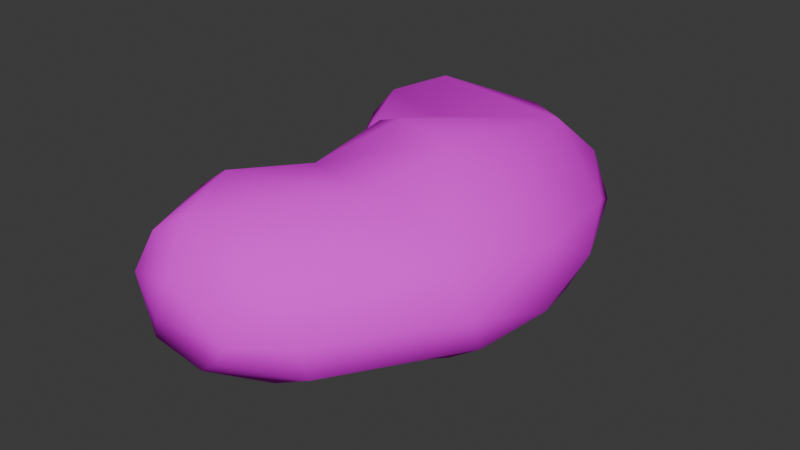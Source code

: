 # Source: KidneyL.blend  (saved by Blender 5.1.30; exported with 4.5.12 LTS)
import bpy
from mathutils import Matrix  # noqa: F401  (used for matrix-valued properties, if any)

bpy.ops.wm.read_factory_settings(use_empty=True)
scene = bpy.context.scene
scene.name = 'Scene'

# ---- collections
col_collection = bpy.data.collections.new('Collection'); scene.collection.children.link(col_collection)

# ---- images (referenced by path relative to the original .blend; pixels are not part of the script)
import os
ASSET_DIR = os.environ.get("B2B_ASSET_DIR", "")  # directory of the original .blend (textures are referenced by path, not embedded)
HERE = os.path.dirname(os.path.abspath(__file__))  # packed textures are extracted next to this script under _unpacked/

def load_image(name, relpath, width, height, colorspace="sRGB"):
    """Load a texture the original file referenced (path relative to the .blend, or extracted next to this script)."""
    p = next((c for c in (os.path.join(HERE, relpath), os.path.join(ASSET_DIR, relpath)) if relpath and os.path.exists(c)), "")
    if p:
        img = bpy.data.images.load(p, check_existing=True)
        img.name = name
    else:  # same state as the original file: an image datablock whose file is absent (Cycles renders it pink)
        img = bpy.data.images.new(name, width, height)
        img.source = "FILE"
        img.filepath = "//" + (relpath or name)
    img.colorspace_settings.name = colorspace
    return img
img_kidney_psd = load_image('Kidney.psd', 'Kidney.psd', 1024, 1024, 'sRGB')

# ---- materials (node trees are filled in below, after node groups)
mat_kidney = bpy.data.materials.new('Kidney')
mat_kidney.diffuse_color = (0.5882, 0.5882, 0.5882, 1.0)
mat_kidney.roughness = 0.8586
mat_kidney.specular_intensity = 0.0

# ---- material node trees
mat_kidney.use_nodes = True; mat_kidney.node_tree.nodes.clear()
_N = mat_kidney.node_tree.nodes; _L = mat_kidney.node_tree.links
n0 = _N.new('ShaderNodeBsdfPrincipled'); n0.name = 'Principled BSDF'; n0.location = (0, 300)
n0.inputs[2].default_value = 0.8586
n0.inputs[13].default_value = 0.0
n0.inputs[14].default_value = (0.9, 0.9, 0.9, 1.0)
n0.inputs[27].default_value = (0.0, 0.0, 0.0, 1.0)
n1 = _N.new('ShaderNodeOutputMaterial'); n1.name = 'Material Output'; n1.location = (280, 300)
n2 = _N.new('ShaderNodeTexImage'); n2.name = 'Image Texture'; n2.location = (-480, 300)
n2.image = img_kidney_psd
_L.new(n2.outputs[0], n0.inputs[0])
_L.new(n0.outputs[0], n1.inputs[0])
n1.is_active_output = True

# ---- world
world_world = bpy.data.worlds.new('World'); scene.world = world_world
world_world.use_nodes = True; world_world.node_tree.nodes.clear()
_N = world_world.node_tree.nodes; _L = world_world.node_tree.links
n0 = _N.new('ShaderNodeOutputWorld'); n0.name = 'World Output'; n0.location = (200, 100)
n1 = _N.new('ShaderNodeBackground'); n1.name = 'Background'; n1.location = (-200, 100)
n1.inputs[0].default_value = (0.05088, 0.05088, 0.05088, 1.0)
_L.new(n1.outputs[0], n0.inputs[0])
n0.is_active_output = True
world_world.color = (0.05088, 0.05088, 0.05088)
world_world.sun_shadow_jitter_overblur = 0.0

# ---- meshes
me_kidneyl = bpy.data.meshes.new('KidneyL')
me_kidneyl.from_pydata([(0.04323, 0.06135, 0.03231), (0.007059, -0.0004688, 0.06963), (-0.01666, 0.008002, 0.02357), (-0.01801, -0.003936, 0.02327), (-0.04455, 0.04698, 0.04444), (-0.035, 0.02275, 0.03453), (-0.02728, 0.02488, 0.05004), (-0.01447, 0.01396, 0.04455), (-0.01647, -0.0166, 0.03978), (-0.01942, -0.01102, 0.03511), (-0.03292, -0.02946, 0.03518), (-0.03883, -0.0497, 0.03511), (0.01655, -0.08053, 0.03519), (0.03337, -0.07075, 0.03676), (0.05831, -0.03324, 0.03691), (0.04963, -0.03132, 0.05179), (0.06036, -9.041e-06, 0.04633), (0.05244, 0.04014, 0.04234), (0.05939, 0.02351, 0.03309), (0.03533, 0.064, 0.04625), (-0.006538, 0.08178, 0.03518), (-0.03674, 0.06564, 0.04477), (-0.04659, 0.04424, 0.03471), (-0.02072, 0.07609, 0.04592), (-0.01867, 0.05466, 0.062), (-0.01589, -0.04782, 0.06314), (-0.0113, -0.06787, 0.05769), (0.008384, -0.05455, 0.06325), (0.02856, -0.005358, 0.06986), (0.02593, 0.05603, 0.05738), (0.005087, 0.07487, 0.0521), (0.001639, 0.02339, 0.0618), (-0.01699, -0.004598, 0.04936), (-0.03172, -0.04306, 0.05232), (0.02183, -0.06834, 0.05336), (0.02331, -0.03263, 0.06274), (0.04331, 0.009091, 0.06392), (-0.03321, 0.04481, 0.05635), (-0.007396, 0.007576, 0.06305), (-0.004475, -0.02404, 0.06046), (-0.04366, 0.04907, 0.02274), (-0.0132, -0.01703, 0.02031), (0.01136, -0.07946, 0.02759), (0.03186, -0.06569, 0.02421), (0.06041, -0.0008609, 0.02546), (0.0531, 0.02245, 0.01989), (-0.02519, 0.07329, 0.02254), (-0.03553, 0.07066, 0.03508), (-0.0124, 0.05656, 0.006042), (0.02102, 0.02702, 0.006549), (0.001874, 0.02233, 0.007985), (-0.002091, -0.02505, 0.007737), (0.006869, -0.00211, -9.478e-05), (-0.03358, 0.0284, 0.01664), (-0.01601, -0.07667, 0.02299), (-0.008956, -0.05468, 0.006098), (0.01009, -0.05795, 0.009348), (0.02729, -0.03307, 0.01052), (0.03254, -0.007824, 0.001711), (0.02028, 0.05835, 0.009528), (-0.03363, 0.04923, 0.01403), (-0.02813, -0.03449, 0.018), (-0.02818, -0.05814, 0.01835), (0.0001057, -0.07497, 0.01809), (0.0398, 0.0477, 0.01761), (-0.002863, 0.07905, 0.02482), (-0.01437, -0.001741, 0.009618), (0.05467, -0.02364, 0.02197), (0.02531, 0.07686, 0.03208), (-0.007761, -0.08215, 0.03516), (-0.01973, -0.07124, 0.05258), (-0.004021, -0.07973, 0.04671), (-0.03133, -0.07031, 0.03535), (-0.02039, 0.01319, 0.03416), (-0.01593, 0.0077, 0.0485), (-0.01592, -0.00319, 0.05423), (-0.0199, 0.001085, 0.03464)], [], [(66, 41, 3), (4, 5, 6), (22, 5, 4), (5, 73, 7), (7, 6, 5), (73, 74, 7), (9, 8, 32), (72, 33, 11), (12, 71, 69), (16, 14, 44), (18, 16, 44), (18, 17, 16), (17, 0, 19), (68, 19, 0), (20, 47, 23), (23, 47, 21), (22, 21, 47), (21, 24, 23), (28, 1, 39), (28, 39, 35), (31, 38, 1), (29, 31, 1), (39, 1, 38), (39, 25, 35), (70, 26, 25), (26, 27, 25), (71, 34, 26), (70, 71, 26), (34, 27, 26), (35, 25, 27), (28, 36, 29), (28, 29, 1), (29, 24, 31), (29, 30, 24), (6, 37, 4), (6, 7, 31), (75, 74, 32), (75, 32, 8), (10, 33, 8), (39, 8, 33), (10, 11, 33), (33, 72, 70), (34, 35, 27), (35, 34, 15), (35, 15, 28), (16, 36, 15), (15, 36, 28), (17, 29, 36), (23, 30, 20), (6, 31, 37), (24, 37, 31), (74, 31, 7), (74, 38, 31), (75, 38, 74), (38, 75, 39), (39, 75, 8), (25, 39, 33), (33, 70, 25), (71, 12, 34), (12, 13, 34), (13, 14, 15), (34, 13, 15), (15, 14, 16), (36, 16, 17), (29, 17, 19), (30, 29, 19), (30, 19, 68), (22, 4, 21), (37, 21, 4), (37, 24, 21), (23, 24, 30), (30, 68, 20), (53, 73, 5, 22), (40, 53, 22), (8, 3, 41), (3, 8, 9), (10, 8, 41), (10, 61, 11), (13, 12, 42), (43, 13, 42), (14, 13, 43), (14, 67, 44), (17, 18, 0), (68, 65, 20), (20, 65, 46), (47, 20, 46), (47, 40, 22), (66, 50, 52), (49, 52, 50), (53, 48, 50), (57, 55, 51), (54, 62, 55), (54, 55, 63), (55, 56, 63), (55, 57, 56), (51, 58, 57), (58, 51, 52), (58, 52, 49), (50, 59, 49), (64, 49, 59), (50, 48, 59), (65, 59, 48), (40, 47, 46), (60, 53, 40), (2, 66, 3), (41, 61, 10), (62, 11, 61), (62, 72, 11), (56, 43, 63), (56, 57, 43), (67, 57, 58), (44, 58, 45), (58, 49, 64), (58, 64, 45), (60, 48, 53), (2, 73, 50), (73, 53, 50), (2, 50, 66), (51, 66, 52), (51, 41, 66), (61, 41, 51), (51, 55, 61), (55, 62, 61), (54, 72, 62), (63, 43, 42), (57, 67, 43), (43, 67, 14), (58, 44, 67), (18, 44, 45), (18, 45, 0), (0, 64, 59), (64, 0, 45), (68, 0, 59), (46, 48, 60), (40, 46, 60), (65, 48, 46), (65, 68, 59), (42, 69, 54), (72, 71, 70), (72, 69, 71), (72, 54, 69), (12, 69, 42), (63, 42, 54), (73, 2, 76), (2, 3, 76), (3, 9, 76), (32, 76, 9), (74, 76, 32), (73, 76, 74)])
me_kidneyl.polygons.foreach_set('use_smooth', [True] * 149)
_uv = me_kidneyl.uv_layers.new(name='UVMap')
_uv.uv.foreach_set('vector', [0.339, 0.9069, 0.2694, 0.9324, 0.3319, 0.9545, 0.5838, 0.3688, 0.4897, 0.3269, 0.4876, 0.3728, 0.596, 0.3464, 0.4897, 0.3269, 0.5838, 0.3688, 0.4897, 0.3269, 0.4016, 0.3333, 0.4097, 0.3677, 0.4097, 0.3677, 0.4876, 0.3728, 0.4897, 0.3269, 0.4016, 0.3333, 0.3638, 0.3525, 0.4097, 0.3677, 0.2896, 0.3331, 0.2696, 0.3607, 0.3171, 0.3549, 0.03489, 0.4146, 0.1455, 0.384, 0.1096, 0.3546, 0.0554, 0.6467, 0.04212, 0.5193, 0.01281, 0.5287, 0.3433, 0.6295, 0.2398, 0.6547, 0.3359, 0.6806, 0.4099, 0.6622, 0.3433, 0.6295, 0.3359, 0.6806, 0.4099, 0.6622, 0.4604, 0.6369, 0.3433, 0.6295, 0.4604, 0.6369, 0.5295, 0.6628, 0.5449, 0.6242, 0.6006, 0.6658, 0.5449, 0.6242, 0.5295, 0.6628, 0.6822, 0.5427, 0.6785, 0.4257, 0.6632, 0.4867, 0.6632, 0.4867, 0.6785, 0.4257, 0.6458, 0.4212, 0.596, 0.3464, 0.6458, 0.4212, 0.6785, 0.4257, 0.6458, 0.4212, 0.5713, 0.4576, 0.6632, 0.4867, 0.325, 0.5245, 0.341, 0.463, 0.2443, 0.4352, 0.325, 0.5245, 0.2443, 0.4352, 0.2233, 0.5254, 0.4412, 0.453, 0.3697, 0.4255, 0.341, 0.463, 0.5328, 0.5674, 0.4412, 0.453, 0.341, 0.463, 0.2443, 0.4352, 0.341, 0.463, 0.3697, 0.4255, 0.2443, 0.4352, 0.1514, 0.4399, 0.2233, 0.5254, 0.06042, 0.4557, 0.07972, 0.4818, 0.1514, 0.4399, 0.07972, 0.4818, 0.1471, 0.5182, 0.1514, 0.4399, 0.04212, 0.5193, 0.1125, 0.5788, 0.07972, 0.4818, 0.06042, 0.4557, 0.04212, 0.5193, 0.07972, 0.4818, 0.1125, 0.5788, 0.1471, 0.5182, 0.07972, 0.4818, 0.2233, 0.5254, 0.1514, 0.4399, 0.1471, 0.5182, 0.325, 0.5245, 0.3644, 0.5765, 0.5328, 0.5674, 0.325, 0.5245, 0.5328, 0.5674, 0.341, 0.463, 0.5328, 0.5674, 0.5713, 0.4576, 0.4412, 0.453, 0.5328, 0.5674, 0.6171, 0.5574, 0.5713, 0.4576, 0.4876, 0.3728, 0.5627, 0.4001, 0.5838, 0.3688, 0.4876, 0.3728, 0.4097, 0.3677, 0.4412, 0.453, 0.3313, 0.387, 0.3709, 0.3817, 0.3333, 0.3804, 0.3313, 0.387, 0.3166, 0.3796, 0.2743, 0.3731, 0.1794, 0.3358, 0.1455, 0.384, 0.2696, 0.3607, 0.2443, 0.4352, 0.2696, 0.3607, 0.1455, 0.384, 0.1794, 0.3358, 0.1096, 0.3546, 0.1455, 0.384, 0.1455, 0.384, 0.03489, 0.4146, 0.06042, 0.4557, 0.1125, 0.5788, 0.2233, 0.5254, 0.1471, 0.5182, 0.2233, 0.5254, 0.1125, 0.5788, 0.2473, 0.6116, 0.2233, 0.5254, 0.2473, 0.6116, 0.325, 0.5245, 0.3433, 0.6295, 0.3644, 0.5765, 0.2473, 0.6116, 0.2473, 0.6116, 0.3644, 0.5765, 0.325, 0.5245, 0.4604, 0.6369, 0.5328, 0.5674, 0.3644, 0.5765, 0.6632, 0.4867, 0.6171, 0.5574, 0.6822, 0.5427, 0.4876, 0.3728, 0.4412, 0.453, 0.5627, 0.4001, 0.5713, 0.4576, 0.5627, 0.4001, 0.4412, 0.453, 0.3834, 0.3872, 0.4412, 0.453, 0.4097, 0.3677, 0.3834, 0.3872, 0.3697, 0.4255, 0.4412, 0.453, 0.3313, 0.387, 0.3697, 0.4255, 0.3709, 0.3817, 0.3697, 0.4255, 0.3313, 0.387, 0.2443, 0.4352, 0.2443, 0.4352, 0.3313, 0.387, 0.2743, 0.3731, 0.1514, 0.4399, 0.2443, 0.4352, 0.1455, 0.384, 0.1455, 0.384, 0.06042, 0.4557, 0.1514, 0.4399, 0.04212, 0.5193, 0.0554, 0.6467, 0.1125, 0.5788, 0.0554, 0.6467, 0.1049, 0.6549, 0.1125, 0.5788, 0.1049, 0.6549, 0.2398, 0.6547, 0.2473, 0.6116, 0.1125, 0.5788, 0.1049, 0.6549, 0.2473, 0.6116, 0.2473, 0.6116, 0.2398, 0.6547, 0.3433, 0.6295, 0.3644, 0.5765, 0.3433, 0.6295, 0.4604, 0.6369, 0.5328, 0.5674, 0.4604, 0.6369, 0.5449, 0.6242, 0.6171, 0.5574, 0.5328, 0.5674, 0.5449, 0.6242, 0.6171, 0.5574, 0.5449, 0.6242, 0.6006, 0.6658, 0.596, 0.3464, 0.5838, 0.3688, 0.6458, 0.4212, 0.5627, 0.4001, 0.6458, 0.4212, 0.5838, 0.3688, 0.5627, 0.4001, 0.5713, 0.4576, 0.6458, 0.4212, 0.6632, 0.4867, 0.5713, 0.4576, 0.6171, 0.5574, 0.6171, 0.5574, 0.6006, 0.6658, 0.6814, 0.7312, 0.5117, 0.9378, 0.4314, 0.9732, 0.5064, 0.9738, 0.5814, 0.9743, 0.5949, 0.9394, 0.5117, 0.9378, 0.5814, 0.9743, 0.2601, 0.9761, 0.3319, 0.9545, 0.2694, 0.9324, 0.3319, 0.9545, 0.2601, 0.9761, 0.2941, 0.9842, 0.1899, 0.9816, 0.2601, 0.9761, 0.2694, 0.9324, 0.1899, 0.9816, 0.1731, 0.9299, 0.1106, 0.9606, 0.1049, 0.6549, 0.0554, 0.6467, 0.05386, 0.7383, 0.1248, 0.6994, 0.1049, 0.6549, 0.05386, 0.7383, 0.2398, 0.6547, 0.1049, 0.6549, 0.1248, 0.6994, 0.2398, 0.6547, 0.2749, 0.6948, 0.3359, 0.6806, 0.4604, 0.6369, 0.4099, 0.6622, 0.5295, 0.6628, 0.6006, 0.6658, 0.6511, 0.755, 0.6814, 0.7312, 0.6814, 0.7312, 0.6511, 0.755, 0.6537, 0.8407, 0.679, 0.8887, 0.6814, 0.7312, 0.6537, 0.8407, 0.679, 0.8887, 0.5949, 0.9394, 0.5814, 0.9743, 0.339, 0.9069, 0.432, 0.8597, 0.3391, 0.8502, 0.4339, 0.7921, 0.3391, 0.8502, 0.432, 0.8597, 0.5117, 0.9378, 0.573, 0.8365, 0.432, 0.8597, 0.2294, 0.7707, 0.137, 0.8446, 0.246, 0.8699, 0.04586, 0.8408, 0.101, 0.9011, 0.137, 0.8446, 0.04586, 0.8408, 0.137, 0.8446, 0.06668, 0.7917, 0.137, 0.8446, 0.1367, 0.7755, 0.06668, 0.7917, 0.137, 0.8446, 0.2294, 0.7707, 0.1367, 0.7755, 0.246, 0.8699, 0.3148, 0.771, 0.2294, 0.7707, 0.3148, 0.771, 0.246, 0.8699, 0.3391, 0.8502, 0.3148, 0.771, 0.3391, 0.8502, 0.4339, 0.7921, 0.432, 0.8597, 0.5413, 0.7503, 0.4339, 0.7921, 0.4924, 0.7143, 0.4339, 0.7921, 0.5413, 0.7503, 0.432, 0.8597, 0.573, 0.8365, 0.5413, 0.7503, 0.6511, 0.755, 0.5413, 0.7503, 0.573, 0.8365, 0.5949, 0.9394, 0.679, 0.8887, 0.6537, 0.8407, 0.5806, 0.9046, 0.5117, 0.9378, 0.5949, 0.9394, 0.3777, 0.9397, 0.339, 0.9069, 0.3319, 0.9545, 0.2694, 0.9324, 0.1731, 0.9299, 0.1899, 0.9816, 0.101, 0.9011, 0.1106, 0.9606, 0.1731, 0.9299, 0.101, 0.9011, 0.03458, 0.9107, 0.1106, 0.9606, 0.1367, 0.7755, 0.1248, 0.6994, 0.06668, 0.7917, 0.1367, 0.7755, 0.2294, 0.7707, 0.1248, 0.6994, 0.2749, 0.6948, 0.2294, 0.7707, 0.3148, 0.771, 0.3359, 0.6806, 0.3148, 0.771, 0.4119, 0.6936, 0.3148, 0.771, 0.4339, 0.7921, 0.4924, 0.7143, 0.3148, 0.771, 0.4924, 0.7143, 0.4119, 0.6936, 0.5806, 0.9046, 0.573, 0.8365, 0.5117, 0.9378, 0.3957, 0.9374, 0.4337, 0.9585, 0.432, 0.8597, 0.4337, 0.9585, 0.5117, 0.9378, 0.432, 0.8597, 0.3957, 0.9374, 0.432, 0.8597, 0.339, 0.9069, 0.246, 0.8699, 0.339, 0.9069, 0.3391, 0.8502, 0.246, 0.8699, 0.2694, 0.9324, 0.339, 0.9069, 0.1731, 0.9299, 0.2694, 0.9324, 0.246, 0.8699, 0.246, 0.8699, 0.137, 0.8446, 0.1731, 0.9299, 0.137, 0.8446, 0.101, 0.9011, 0.1731, 0.9299, 0.04586, 0.8408, 0.03458, 0.9107, 0.101, 0.9011, 0.06668, 0.7917, 0.1248, 0.6994, 0.05386, 0.7383, 0.2294, 0.7707, 0.2749, 0.6948, 0.1248, 0.6994, 0.1248, 0.6994, 0.2749, 0.6948, 0.2398, 0.6547, 0.3148, 0.771, 0.3359, 0.6806, 0.2749, 0.6948, 0.4099, 0.6622, 0.3359, 0.6806, 0.4119, 0.6936, 0.4099, 0.6622, 0.4119, 0.6936, 0.5295, 0.6628, 0.5295, 0.6628, 0.4924, 0.7143, 0.5413, 0.7503, 0.4924, 0.7143, 0.5295, 0.6628, 0.4119, 0.6936, 0.6006, 0.6658, 0.5295, 0.6628, 0.5413, 0.7503, 0.6537, 0.8407, 0.573, 0.8365, 0.5806, 0.9046, 0.5949, 0.9394, 0.6537, 0.8407, 0.5806, 0.9046, 0.6511, 0.755, 0.573, 0.8365, 0.6537, 0.8407, 0.6511, 0.755, 0.6006, 0.6658, 0.5413, 0.7503, 0.05386, 0.7383, 0.01205, 0.8144, 0.04586, 0.8408, 0.03489, 0.4146, 0.04212, 0.5193, 0.06042, 0.4557, 0.03489, 0.4146, 0.01281, 0.5287, 0.04212, 0.5193, 0.03458, 0.9107, 0.04586, 0.8408, 0.01205, 0.8144, 0.0554, 0.6467, 0.01205, 0.8144, 0.05386, 0.7383, 0.06668, 0.7917, 0.05386, 0.7383, 0.04586, 0.8408, 0.3348, 0.7333, 0.2705, 0.7029, 0.3347, 0.6582, 0.2705, 0.7029, 0.2686, 0.6287, 0.3347, 0.6582, 0.2686, 0.6287, 0.3349, 0.5831, 0.3347, 0.6582, 0.4182, 0.6193, 0.3347, 0.6582, 0.3349, 0.5831, 0.4182, 0.6957, 0.3347, 0.6582, 0.4182, 0.6193, 0.3348, 0.7333, 0.3347, 0.6582, 0.4182, 0.6957])
me_kidneyl.materials.append(mat_kidney)
me_kidneyl.update()
me_kidneyl.normals_split_custom_set([tuple(v) for v in zip(*[iter([-0.7685, 0.04404, -0.6383, -0.8474, 0.1092, -0.5196, -0.9477, -0.1629, -0.2743, -0.9076, -0.01197, 0.4197, -0.6825, -0.6128, 0.3984, -0.5257, -0.5808, 0.6215, -0.9713, -0.1121, -0.21, -0.6825, -0.6128, 0.3984, -0.9076, -0.01197, 0.4197, -0.6825, -0.6128, 0.3984, -0.8915, -0.237, 0.3861, -0.7508, -0.1934, 0.6316, -0.7508, -0.1934, 0.6316, -0.5257, -0.5808, 0.6215, -0.6825, -0.6128, 0.3984, -0.8915, -0.237, 0.3861, -0.8359, 0.4849, 0.2572, -0.7508, -0.1934, 0.6316, -0.5541, -0.7988, 0.2342, -0.9925, -0.08642, -0.08684, -0.9176, -0.02086, 0.397, -0.7114, -0.5362, 0.4544, -0.7585, 0.1331, 0.6379, -0.8897, -0.06973, -0.4512, 0.358, -0.9335, 0.02126, -0.06677, -0.8735, 0.4822, -0.1398, -0.9458, -0.2931, 0.915, 0.006677, 0.4034, 0.9231, -0.3819, 0.04578, 0.9076, -0.01042, -0.4198, 0.9638, 0.2479, -0.09788, 0.915, 0.006677, 0.4034, 0.9076, -0.01042, -0.4198, 0.9638, 0.2479, -0.09788, 0.8436, 0.373, 0.3864, 0.915, 0.006677, 0.4034, 0.8436, 0.373, 0.3864, 0.7817, 0.6006, -0.1679, 0.5818, 0.6128, 0.5348, 0.4428, 0.8847, -0.1456, 0.5818, 0.6128, 0.5348, 0.7817, 0.6006, -0.1679, -0.04106, 0.9704, 0.2381, -0.5977, 0.7347, -0.3208, -0.3298, 0.8114, 0.4825, -0.3298, 0.8114, 0.4825, -0.5977, 0.7347, -0.3208, -0.726, 0.5272, 0.4416, -0.9713, -0.1121, -0.21, -0.726, 0.5272, 0.4416, -0.5977, 0.7347, -0.3208, -0.726, 0.5272, 0.4416, -0.2287, 0.2295, 0.9461, -0.3298, 0.8114, 0.4825, 0.1929, -0.09658, 0.9765, -0.1833, -0.01548, 0.9829, -0.4112, 0.04823, 0.9103, 0.1929, -0.09658, 0.9765, -0.4112, 0.04823, 0.9103, 0.187, -0.2035, 0.9611, -0.2774, 0.1082, 0.9547, -0.6039, 0.2039, 0.7705, -0.1833, -0.01548, 0.9829, 0.3273, 0.3565, 0.8751, -0.2774, 0.1082, 0.9547, -0.1833, -0.01548, 0.9829, -0.4112, 0.04823, 0.9103, -0.1833, -0.01548, 0.9829, -0.6039, 0.2039, 0.7705, -0.4112, 0.04823, 0.9103, -0.3481, -0.02711, 0.9371, 0.187, -0.2035, 0.9611, -0.499, -0.6291, 0.596, -0.1438, -0.5076, 0.8495, -0.3481, -0.02711, 0.9371, -0.1438, -0.5076, 0.8495, 0.1389, -0.2477, 0.9588, -0.3481, -0.02711, 0.9371, -0.06677, -0.8735, 0.4822, 0.3978, -0.5893, 0.7032, -0.1438, -0.5076, 0.8495, -0.499, -0.6291, 0.596, -0.06677, -0.8735, 0.4822, -0.1438, -0.5076, 0.8495, 0.3978, -0.5893, 0.7032, 0.1389, -0.2477, 0.9588, -0.1438, -0.5076, 0.8495, 0.187, -0.2035, 0.9611, -0.3481, -0.02711, 0.9371, 0.1389, -0.2477, 0.9588, 0.1929, -0.09658, 0.9765, 0.5206, 0.1063, 0.8471, 0.3273, 0.3565, 0.8751, 0.1929, -0.09658, 0.9765, 0.3273, 0.3565, 0.8751, -0.1833, -0.01548, 0.9829, 0.3273, 0.3565, 0.8751, -0.2287, 0.2295, 0.9461, -0.2774, 0.1082, 0.9547, 0.3273, 0.3565, 0.8751, 0.1171, 0.7395, 0.6629, -0.2287, 0.2295, 0.9461, -0.5257, -0.5808, 0.6215, -0.5632, -0.07874, 0.8226, -0.9076, -0.01197, 0.4197, -0.5257, -0.5808, 0.6215, -0.7508, -0.1934, 0.6316, -0.2774, 0.1082, 0.9547, -0.8259, -0.08385, 0.5575, -0.8359, 0.4849, 0.2572, -0.9176, -0.02086, 0.397, -0.8259, -0.08385, 0.5575, -0.9176, -0.02086, 0.397, -0.9925, -0.08642, -0.08684, -0.8352, 0.4456, -0.3223, -0.7585, 0.1331, 0.6379, -0.9925, -0.08642, -0.08684, -0.4112, 0.04823, 0.9103, -0.9925, -0.08642, -0.08684, -0.7585, 0.1331, 0.6379, -0.8352, 0.4456, -0.3223, -0.8897, -0.06973, -0.4512, -0.7585, 0.1331, 0.6379, -0.7585, 0.1331, 0.6379, -0.7114, -0.5362, 0.4544, -0.499, -0.6291, 0.596, 0.3978, -0.5893, 0.7032, 0.187, -0.2035, 0.9611, 0.1389, -0.2477, 0.9588, 0.187, -0.2035, 0.9611, 0.3978, -0.5893, 0.7032, 0.6543, -0.3061, 0.6915, 0.187, -0.2035, 0.9611, 0.6543, -0.3061, 0.6915, 0.1929, -0.09658, 0.9765, 0.915, 0.006677, 0.4034, 0.5206, 0.1063, 0.8471, 0.6543, -0.3061, 0.6915, 0.6543, -0.3061, 0.6915, 0.5206, 0.1063, 0.8471, 0.1929, -0.09658, 0.9765, 0.8436, 0.373, 0.3864, 0.3273, 0.3565, 0.8751, 0.5206, 0.1063, 0.8471, -0.3298, 0.8114, 0.4825, 0.1171, 0.7395, 0.6629, -0.04106, 0.9704, 0.2381, -0.5257, -0.5808, 0.6215, -0.2774, 0.1082, 0.9547, -0.5632, -0.07874, 0.8226, -0.2287, 0.2295, 0.9461, -0.5632, -0.07874, 0.8226, -0.2774, 0.1082, 0.9547, -0.8359, 0.4849, 0.2572, -0.2774, 0.1082, 0.9547, -0.7508, -0.1934, 0.6316, -0.8359, 0.4849, 0.2572, -0.6039, 0.2039, 0.7705, -0.2774, 0.1082, 0.9547, -0.8259, -0.08385, 0.5575, -0.6039, 0.2039, 0.7705, -0.8359, 0.4849, 0.2572, -0.6039, 0.2039, 0.7705, -0.8259, -0.08385, 0.5575, -0.4112, 0.04823, 0.9103, -0.4112, 0.04823, 0.9103, -0.8259, -0.08385, 0.5575, -0.9925, -0.08642, -0.08684, -0.3481, -0.02711, 0.9371, -0.4112, 0.04823, 0.9103, -0.7585, 0.1331, 0.6379, -0.7585, 0.1331, 0.6379, -0.499, -0.6291, 0.596, -0.3481, -0.02711, 0.9371, -0.06677, -0.8735, 0.4822, 0.358, -0.9335, 0.02126, 0.3978, -0.5893, 0.7032, 0.358, -0.9335, 0.02126, 0.684, -0.7264, 0.06651, 0.3978, -0.5893, 0.7032, 0.684, -0.7264, 0.06651, 0.9231, -0.3819, 0.04578, 0.6543, -0.3061, 0.6915, 0.3978, -0.5893, 0.7032, 0.684, -0.7264, 0.06651, 0.6543, -0.3061, 0.6915, 0.6543, -0.3061, 0.6915, 0.9231, -0.3819, 0.04578, 0.915, 0.006677, 0.4034, 0.5206, 0.1063, 0.8471, 0.915, 0.006677, 0.4034, 0.8436, 0.373, 0.3864, 0.3273, 0.3565, 0.8751, 0.8436, 0.373, 0.3864, 0.5818, 0.6128, 0.5348, 0.1171, 0.7395, 0.6629, 0.3273, 0.3565, 0.8751, 0.5818, 0.6128, 0.5348, 0.1171, 0.7395, 0.6629, 0.5818, 0.6128, 0.5348, 0.4428, 0.8847, -0.1456, -0.9713, -0.1121, -0.21, -0.9076, -0.01197, 0.4197, -0.726, 0.5272, 0.4416, -0.5632, -0.07874, 0.8226, -0.726, 0.5272, 0.4416, -0.9076, -0.01197, 0.4197, -0.5632, -0.07874, 0.8226, -0.2287, 0.2295, 0.9461, -0.726, 0.5272, 0.4416, -0.3298, 0.8114, 0.4825, -0.2287, 0.2295, 0.9461, 0.1171, 0.7395, 0.6629, 0.1171, 0.7395, 0.6629, 0.4428, 0.8847, -0.1456, -0.04106, 0.9704, 0.2381, -0.5625, -0.4938, -0.6632, -0.8915, -0.237, 0.3861, -0.6825, -0.6128, 0.3984, -0.9713, -0.1121, -0.21, -0.8625, 0.1595, -0.4802, -0.5625, -0.4938, -0.6632, -0.9713, -0.1121, -0.21, -0.9925, -0.08642, -0.08684, -0.9477, -0.1629, -0.2743, -0.8474, 0.1092, -0.5196, -0.9477, -0.1629, -0.2743, -0.9925, -0.08642, -0.08684, -0.5541, -0.7988, 0.2342, -0.8352, 0.4456, -0.3223, -0.9925, -0.08642, -0.08684, -0.8474, 0.1092, -0.5196, -0.8352, 0.4456, -0.3223, -0.6994, 0.308, -0.6449, -0.8897, -0.06973, -0.4512, 0.684, -0.7264, 0.06651, 0.358, -0.9335, 0.02126, 0.2106, -0.8659, -0.4538, 0.5702, -0.561, -0.6002, 0.684, -0.7264, 0.06651, 0.2106, -0.8659, -0.4538, 0.9231, -0.3819, 0.04578, 0.684, -0.7264, 0.06651, 0.5702, -0.561, -0.6002, 0.9231, -0.3819, 0.04578, 0.7373, -0.2615, -0.6228, 0.9076, -0.01042, -0.4198, 0.8436, 0.373, 0.3864, 0.9638, 0.2479, -0.09788, 0.7817, 0.6006, -0.1679, 0.4428, 0.8847, -0.1456, 0.008271, 0.847, -0.5315, -0.04106, 0.9704, 0.2381, -0.04106, 0.9704, 0.2381, 0.008271, 0.847, -0.5315, -0.4182, 0.7471, -0.5167, -0.5977, 0.7347, -0.3208, -0.04106, 0.9704, 0.2381, -0.4182, 0.7471, -0.5167, -0.5977, 0.7347, -0.3208, -0.8625, 0.1595, -0.4802, -0.9713, -0.1121, -0.21, -0.7685, 0.04404, -0.6383, -0.286, 0.06478, -0.956, -0.1578, -0.004488, -0.9875, 0.1243, 0.1822, -0.9754, -0.1578, -0.004488, -0.9875, -0.286, 0.06478, -0.956, -0.5625, -0.4938, -0.6632, -0.1512, 0.2821, -0.9474, -0.286, 0.06478, -0.956, 0.3027, -0.2699, -0.914, -0.2018, -0.21, -0.9566, -0.2848, -0.05486, -0.957, -0.36, -0.7765, -0.5171, -0.6902, -0.2812, -0.6667, -0.2018, -0.21, -0.9566, -0.36, -0.7765, -0.5171, -0.2018, -0.21, -0.9566, 0.05184, -0.7186, -0.6935, -0.2018, -0.21, -0.9566, 0.2544, -0.3336, -0.9078, 0.05184, -0.7186, -0.6935, -0.2018, -0.21, -0.9566, 0.3027, -0.2699, -0.914, 0.2544, -0.3336, -0.9078, -0.2848, -0.05486, -0.957, 0.3291, -0.09842, -0.9392, 0.3027, -0.2699, -0.914, 0.3291, -0.09842, -0.9392, -0.2848, -0.05486, -0.957, -0.1578, -0.004488, -0.9875, 0.3291, -0.09842, -0.9392, -0.1578, -0.004488, -0.9875, 0.1243, 0.1822, -0.9754, -0.286, 0.06478, -0.956, 0.2827, 0.4105, -0.8669, 0.1243, 0.1822, -0.9754, 0.6002, 0.3342, -0.7266, 0.1243, 0.1822, -0.9754, 0.2827, 0.4105, -0.8669, -0.286, 0.06478, -0.956, -0.1512, 0.2821, -0.9474, 0.2827, 0.4105, -0.8669, 0.008271, 0.847, -0.5315, 0.2827, 0.4105, -0.8669, -0.1512, 0.2821, -0.9474, -0.8625, 0.1595, -0.4802, -0.5977, 0.7347, -0.3208, -0.4182, 0.7471, -0.5167, -0.5194, 0.1491, -0.8414, -0.5625, -0.4938, -0.6632, -0.8625, 0.1595, -0.4802, -0.8046, 0.2656, -0.5311, -0.7685, 0.04404, -0.6383, -0.9477, -0.1629, -0.2743, -0.8474, 0.1092, -0.5196, -0.6994, 0.308, -0.6449, -0.8352, 0.4456, -0.3223, -0.6902, -0.2812, -0.6667, -0.8897, -0.06973, -0.4512, -0.6994, 0.308, -0.6449, -0.6902, -0.2812, -0.6667, -0.7114, -0.5362, 0.4544, -0.8897, -0.06973, -0.4512, 0.2544, -0.3336, -0.9078, 0.5702, -0.561, -0.6002, 0.05184, -0.7186, -0.6935, 0.2544, -0.3336, -0.9078, 0.3027, -0.2699, -0.914, 0.5702, -0.561, -0.6002, 0.7373, -0.2615, -0.6228, 0.3027, -0.2699, -0.914, 0.3291, -0.09842, -0.9392, 0.9076, -0.01042, -0.4198, 0.3291, -0.09842, -0.9392, 0.7306, 0.2117, -0.6492, 0.3291, -0.09842, -0.9392, 0.1243, 0.1822, -0.9754, 0.6002, 0.3342, -0.7266, 0.3291, -0.09842, -0.9392, 0.6002, 0.3342, -0.7266, 0.7306, 0.2117, -0.6492, -0.5194, 0.1491, -0.8414, -0.1512, 0.2821, -0.9474, -0.5625, -0.4938, -0.6632, -0.8046, 0.2656, -0.5311, -0.8915, -0.237, 0.3861, -0.286, 0.06478, -0.956, -0.8915, -0.237, 0.3861, -0.5625, -0.4938, -0.6632, -0.286, 0.06478, -0.956, -0.8046, 0.2656, -0.5311, -0.286, 0.06478, -0.956, -0.7685, 0.04404, -0.6383, -0.2848, -0.05486, -0.957, -0.7685, 0.04404, -0.6383, -0.1578, -0.004488, -0.9875, -0.2848, -0.05486, -0.957, -0.8474, 0.1092, -0.5196, -0.7685, 0.04404, -0.6383, -0.6994, 0.308, -0.6449, -0.8474, 0.1092, -0.5196, -0.2848, -0.05486, -0.957, -0.2848, -0.05486, -0.957, -0.2018, -0.21, -0.9566, -0.6994, 0.308, -0.6449, -0.2018, -0.21, -0.9566, -0.6902, -0.2812, -0.6667, -0.6994, 0.308, -0.6449, -0.36, -0.7765, -0.5171, -0.7114, -0.5362, 0.4544, -0.6902, -0.2812, -0.6667, 0.05184, -0.7186, -0.6935, 0.5702, -0.561, -0.6002, 0.2106, -0.8659, -0.4538, 0.3027, -0.2699, -0.914, 0.7373, -0.2615, -0.6228, 0.5702, -0.561, -0.6002, 0.5702, -0.561, -0.6002, 0.7373, -0.2615, -0.6228, 0.9231, -0.3819, 0.04578, 0.3291, -0.09842, -0.9392, 0.9076, -0.01042, -0.4198, 0.7373, -0.2615, -0.6228, 0.9638, 0.2479, -0.09788, 0.9076, -0.01042, -0.4198, 0.7306, 0.2117, -0.6492, 0.9638, 0.2479, -0.09788, 0.7306, 0.2117, -0.6492, 0.7817, 0.6006, -0.1679, 0.7817, 0.6006, -0.1679, 0.6002, 0.3342, -0.7266, 0.2827, 0.4105, -0.8669, 0.6002, 0.3342, -0.7266, 0.7817, 0.6006, -0.1679, 0.7306, 0.2117, -0.6492, 0.4428, 0.8847, -0.1456, 0.7817, 0.6006, -0.1679, 0.2827, 0.4105, -0.8669, -0.4182, 0.7471, -0.5167, -0.1512, 0.2821, -0.9474, -0.5194, 0.1491, -0.8414, -0.8625, 0.1595, -0.4802, -0.4182, 0.7471, -0.5167, -0.5194, 0.1491, -0.8414, 0.008271, 0.847, -0.5315, -0.1512, 0.2821, -0.9474, -0.4182, 0.7471, -0.5167, 0.008271, 0.847, -0.5315, 0.4428, 0.8847, -0.1456, 0.2827, 0.4105, -0.8669, 0.2106, -0.8659, -0.4538, -0.1398, -0.9458, -0.2931, -0.36, -0.7765, -0.5171, -0.7114, -0.5362, 0.4544, -0.06677, -0.8735, 0.4822, -0.499, -0.6291, 0.596, -0.7114, -0.5362, 0.4544, -0.1398, -0.9458, -0.2931, -0.06677, -0.8735, 0.4822, -0.7114, -0.5362, 0.4544, -0.36, -0.7765, -0.5171, -0.1398, -0.9458, -0.2931, 0.358, -0.9335, 0.02126, -0.1398, -0.9458, -0.2931, 0.2106, -0.8659, -0.4538, 0.05184, -0.7186, -0.6935, 0.2106, -0.8659, -0.4538, -0.36, -0.7765, -0.5171, -0.8915, -0.237, 0.3861, -0.8046, 0.2656, -0.5311, -1.0, 0.002386, 0.008093, -0.8046, 0.2656, -0.5311, -0.9477, -0.1629, -0.2743, -1.0, 0.002386, 0.008093, -0.9477, -0.1629, -0.2743, -0.5541, -0.7988, 0.2342, -1.0, 0.002386, 0.008093, -0.9176, -0.02086, 0.397, -1.0, 0.002386, 0.008093, -0.5541, -0.7988, 0.2342, -0.8359, 0.4849, 0.2572, -1.0, 0.002386, 0.008093, -0.9176, -0.02086, 0.397, -0.8915, -0.237, 0.3861, -1.0, 0.002386, 0.008093, -0.8359, 0.4849, 0.2572])] * 3)])

# ---- objects
ob_kidneyl = bpy.data.objects.new('KidneyL', me_kidneyl)

# ---- transforms, parenting, visibility, modifiers, constraints
ob_kidneyl.location = (0.0, 0.0, 0.0)
ob_kidneyl.rotation_mode = 'QUATERNION'
ob_kidneyl.rotation_quaternion = (1.0, 0.0, 0.0, 0.0)

# ---- collection membership
col_collection.objects.link(ob_kidneyl)

# ---- scene / render settings (as saved in the file)
scene.frame_start = 1; scene.frame_end = 250; scene.frame_set(2)
scene.render.engine = 'BLENDER_EEVEE_NEXT'
scene.render.fps = 30
scene.render.bake_bias = 0.0
scene.render.bake_samples = 0
scene.cycles.sampling_pattern = 'TABULATED_SOBOL'
scene.eevee.use_volume_custom_range = False
bpy.context.view_layer.update()

# ---- added for rendering (the .blend has no active camera and no usable light): camera, sun
cam_auto = bpy.data.cameras.new('AutoCamera')
cam_auto.lens = 50.0
cam_auto.sensor_width = 36.0
cam_auto.clip_end = 1000.0
ob_auto_camera = bpy.data.objects.new('AutoCamera', cam_auto)
scene.collection.objects.link(ob_auto_camera)
ob_auto_camera.location = (0.199246, -0.230985, 0.188753)
ob_auto_camera.rotation_euler = (1.09748, -7.21219e-08, 0.694738)
scene.camera = ob_auto_camera
light_auto_sun = bpy.data.lights.new('AutoSun', 'SUN')
light_auto_sun.energy = 3.0
light_auto_sun.angle = 0.0523599
ob_auto_sun = bpy.data.objects.new('AutoSun', light_auto_sun)
scene.collection.objects.link(ob_auto_sun)
ob_auto_sun.rotation_euler = (0.872665, 0.174533, 0.523599)
bpy.context.view_layer.update()
